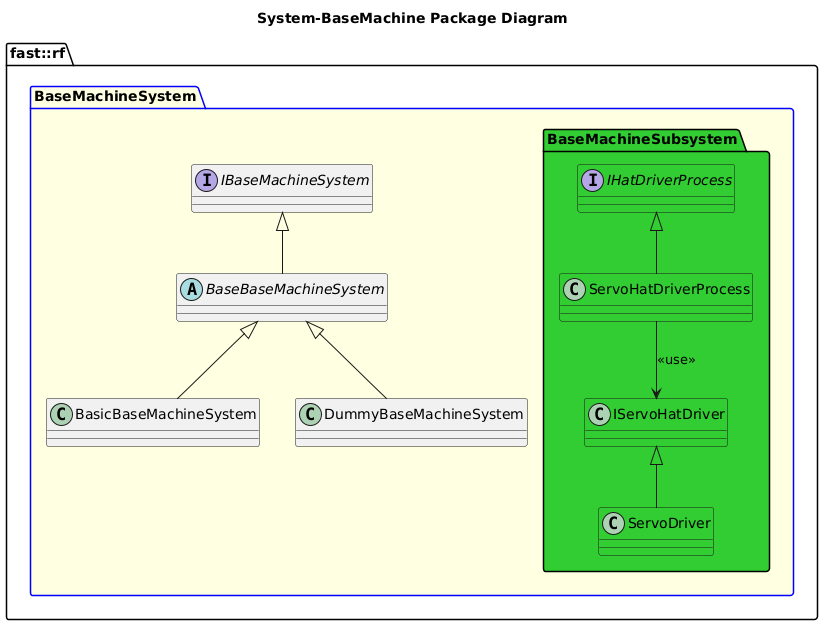

The diagram above was rendered by PlantUML. Its source (embedded in the PNG):
@startuml
title System-BaseMachine Package Diagram

namespace fast::rf {
  package BaseMachineSystem #LightYellow;line:blue {
    interface IBaseMachineSystem {
    }
    abstract BaseBaseMachineSystem {
    }
    IBaseMachineSystem <|-- BaseBaseMachineSystem
    class BasicBaseMachineSystem {

    }
    BaseBaseMachineSystem <|-- BasicBaseMachineSystem
    class DummyBaseMachineSystem  {
    }
    BaseBaseMachineSystem <|-- DummyBaseMachineSystem
    namespace BaseMachineSubsystem #LimeGreen {
      interface IHatDriverProcess #LimeGreen
      class ServoHatDriverProcess #LimeGreen
      ServoHatDriverProcess -up-|> IHatDriverProcess
      class IServoHatDriver #LimeGreen
      class ServoDriver #LimeGreen
      ServoDriver -up-|> IServoHatDriver
      ServoHatDriverProcess --> IServoHatDriver: <<use>>
    }
  }
}
@enduml